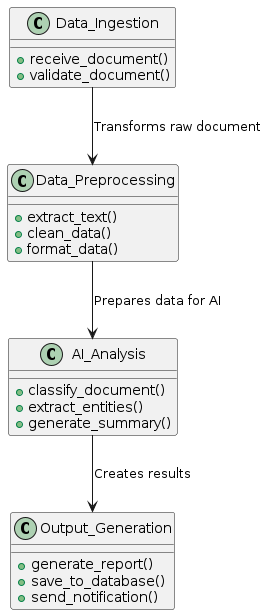

The diagram above was rendered by PlantUML. Its source (embedded in the PNG):
@startuml AI_Powered_Document_Processing_Pipeline

!define RECTANGLE class

RECTANGLE Data_Ingestion {
    + receive_document()
    + validate_document()
}

RECTANGLE Data_Preprocessing {
    + extract_text()
    + clean_data()
    + format_data()
}

RECTANGLE AI_Analysis {
    + classify_document()
    + extract_entities()
    + generate_summary()
}

RECTANGLE Output_Generation {
    + generate_report()
    + save_to_database()
    + send_notification()
}

Data_Ingestion -down-> Data_Preprocessing : "Transforms raw document"
Data_Preprocessing -down-> AI_Analysis : "Prepares data for AI"
AI_Analysis -down-> Output_Generation : "Creates results"

@enduml